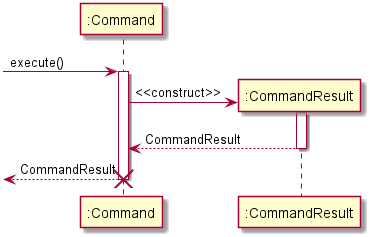

The diagram above was rendered by PlantUML. Its source (embedded in the PNG):
@startuml
-> ":Command": execute()
activate ":Command"
create ":CommandResult"
":Command" -> ":CommandResult": <<construct>>
activate ":CommandResult"
":Command" <-- ":CommandResult": CommandResult
deactivate ":CommandResult"
<-- ":Command": CommandResult
deactivate ":Command"
destroy ":Command"
@enduml